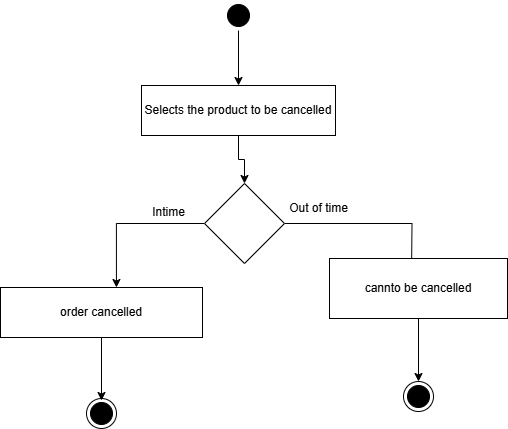

The diagram above was exported from draw.io. Its source (the exported page's mxGraphModel, read from the mxfile embedded in the PNG):
<mxGraphModel dx="1625" dy="2876" grid="0" gridSize="10" guides="1" tooltips="1" connect="1" arrows="1" fold="1" page="0" pageScale="1" pageWidth="850" pageHeight="1100" math="0" shadow="0">
  <root>
    <mxCell id="0" />
    <mxCell id="1" parent="0" />
    <mxCell id="2VpVIzwJSyfwNyZ8WWhI-1" value="" style="edgeStyle=orthogonalEdgeStyle;rounded=0;orthogonalLoop=1;jettySize=auto;html=1;labelBackgroundColor=none;fontColor=default;" parent="1" source="k3HHWC8_8l3afirj9GHt-3" target="k3HHWC8_8l3afirj9GHt-5" edge="1">
      <mxGeometry relative="1" as="geometry" />
    </mxCell>
    <mxCell id="k3HHWC8_8l3afirj9GHt-3" value="" style="ellipse;html=1;shape=startState;rounded=0;labelBackgroundColor=none;fillColor=#000000;" parent="1" vertex="1">
      <mxGeometry x="-336" y="-2310" width="30" height="30" as="geometry" />
    </mxCell>
    <mxCell id="2VpVIzwJSyfwNyZ8WWhI-6" value="" style="edgeStyle=orthogonalEdgeStyle;rounded=0;orthogonalLoop=1;jettySize=auto;html=1;labelBackgroundColor=none;fontColor=default;" parent="1" source="k3HHWC8_8l3afirj9GHt-5" target="2VpVIzwJSyfwNyZ8WWhI-5" edge="1">
      <mxGeometry relative="1" as="geometry" />
    </mxCell>
    <mxCell id="k3HHWC8_8l3afirj9GHt-5" value="Selects the product to be cancelled" style="html=1;whiteSpace=wrap;labelBackgroundColor=none;" parent="1" vertex="1">
      <mxGeometry x="-418" y="-2225" width="194" height="50" as="geometry" />
    </mxCell>
    <mxCell id="k3HHWC8_8l3afirj9GHt-16" value="" style="edgeStyle=orthogonalEdgeStyle;rounded=0;orthogonalLoop=1;jettySize=auto;html=1;labelBackgroundColor=none;fontColor=default;" parent="1" edge="1">
      <mxGeometry relative="1" as="geometry">
        <mxPoint x="-473" y="-1970" as="sourcePoint" />
      </mxGeometry>
    </mxCell>
    <mxCell id="k3HHWC8_8l3afirj9GHt-18" value="" style="edgeStyle=orthogonalEdgeStyle;rounded=0;orthogonalLoop=1;jettySize=auto;html=1;labelBackgroundColor=none;fontColor=default;" parent="1" edge="1">
      <mxGeometry relative="1" as="geometry">
        <mxPoint x="-473" y="-1869" as="sourcePoint" />
      </mxGeometry>
    </mxCell>
    <mxCell id="2VpVIzwJSyfwNyZ8WWhI-20" style="edgeStyle=orthogonalEdgeStyle;rounded=0;orthogonalLoop=1;jettySize=auto;html=1;labelBackgroundColor=none;fontColor=default;" parent="1" source="2VpVIzwJSyfwNyZ8WWhI-2" edge="1">
      <mxGeometry relative="1" as="geometry">
        <mxPoint x="-458" y="-1910" as="targetPoint" />
      </mxGeometry>
    </mxCell>
    <mxCell id="2VpVIzwJSyfwNyZ8WWhI-2" value="order cancelled" style="html=1;whiteSpace=wrap;labelBackgroundColor=none;" parent="1" vertex="1">
      <mxGeometry x="-559" y="-2023" width="202" height="50" as="geometry" />
    </mxCell>
    <mxCell id="2VpVIzwJSyfwNyZ8WWhI-11" style="edgeStyle=orthogonalEdgeStyle;rounded=0;orthogonalLoop=1;jettySize=auto;html=1;exitX=1;exitY=0.5;exitDx=0;exitDy=0;labelBackgroundColor=none;fontColor=default;" parent="1" source="2VpVIzwJSyfwNyZ8WWhI-5" edge="1">
      <mxGeometry relative="1" as="geometry">
        <mxPoint x="-148" y="-2034" as="targetPoint" />
      </mxGeometry>
    </mxCell>
    <mxCell id="2VpVIzwJSyfwNyZ8WWhI-29" style="edgeStyle=orthogonalEdgeStyle;rounded=0;orthogonalLoop=1;jettySize=auto;html=1;entryX=0.574;entryY=0;entryDx=0;entryDy=0;entryPerimeter=0;" parent="1" source="2VpVIzwJSyfwNyZ8WWhI-5" target="2VpVIzwJSyfwNyZ8WWhI-2" edge="1">
      <mxGeometry relative="1" as="geometry" />
    </mxCell>
    <mxCell id="2VpVIzwJSyfwNyZ8WWhI-5" value="" style="rhombus;whiteSpace=wrap;html=1;labelBackgroundColor=none;" parent="1" vertex="1">
      <mxGeometry x="-355" y="-2127" width="80" height="80" as="geometry" />
    </mxCell>
    <mxCell id="2VpVIzwJSyfwNyZ8WWhI-24" style="edgeStyle=orthogonalEdgeStyle;rounded=0;orthogonalLoop=1;jettySize=auto;html=1;labelBackgroundColor=none;fontColor=default;" parent="1" source="2VpVIzwJSyfwNyZ8WWhI-16" target="2VpVIzwJSyfwNyZ8WWhI-19" edge="1">
      <mxGeometry relative="1" as="geometry" />
    </mxCell>
    <mxCell id="2VpVIzwJSyfwNyZ8WWhI-16" value="cannto be cancelled" style="whiteSpace=wrap;html=1;labelBackgroundColor=none;" parent="1" vertex="1">
      <mxGeometry x="-230" y="-2052" width="178" height="60" as="geometry" />
    </mxCell>
    <mxCell id="2VpVIzwJSyfwNyZ8WWhI-19" value="" style="ellipse;html=1;shape=endState;labelBackgroundColor=none;fillColor=#000000;" parent="1" vertex="1">
      <mxGeometry x="-156" y="-1929" width="30" height="30" as="geometry" />
    </mxCell>
    <mxCell id="2VpVIzwJSyfwNyZ8WWhI-22" value="" style="ellipse;html=1;shape=endState;labelBackgroundColor=none;fillColor=#000000;" parent="1" vertex="1">
      <mxGeometry x="-473" y="-1912" width="30" height="30" as="geometry" />
    </mxCell>
    <mxCell id="2VpVIzwJSyfwNyZ8WWhI-30" value="Intime" style="text;html=1;align=center;verticalAlign=middle;resizable=0;points=[];autosize=1;strokeColor=none;fillColor=none;" parent="1" vertex="1">
      <mxGeometry x="-417" y="-2111" width="51" height="26" as="geometry" />
    </mxCell>
    <mxCell id="hMJSpCunOB0f61FkSDGM-1" value="Out of time" style="text;html=1;align=center;verticalAlign=middle;resizable=0;points=[];autosize=1;strokeColor=none;fillColor=none;" vertex="1" parent="1">
      <mxGeometry x="-280" y="-2115" width="77" height="26" as="geometry" />
    </mxCell>
  </root>
</mxGraphModel>